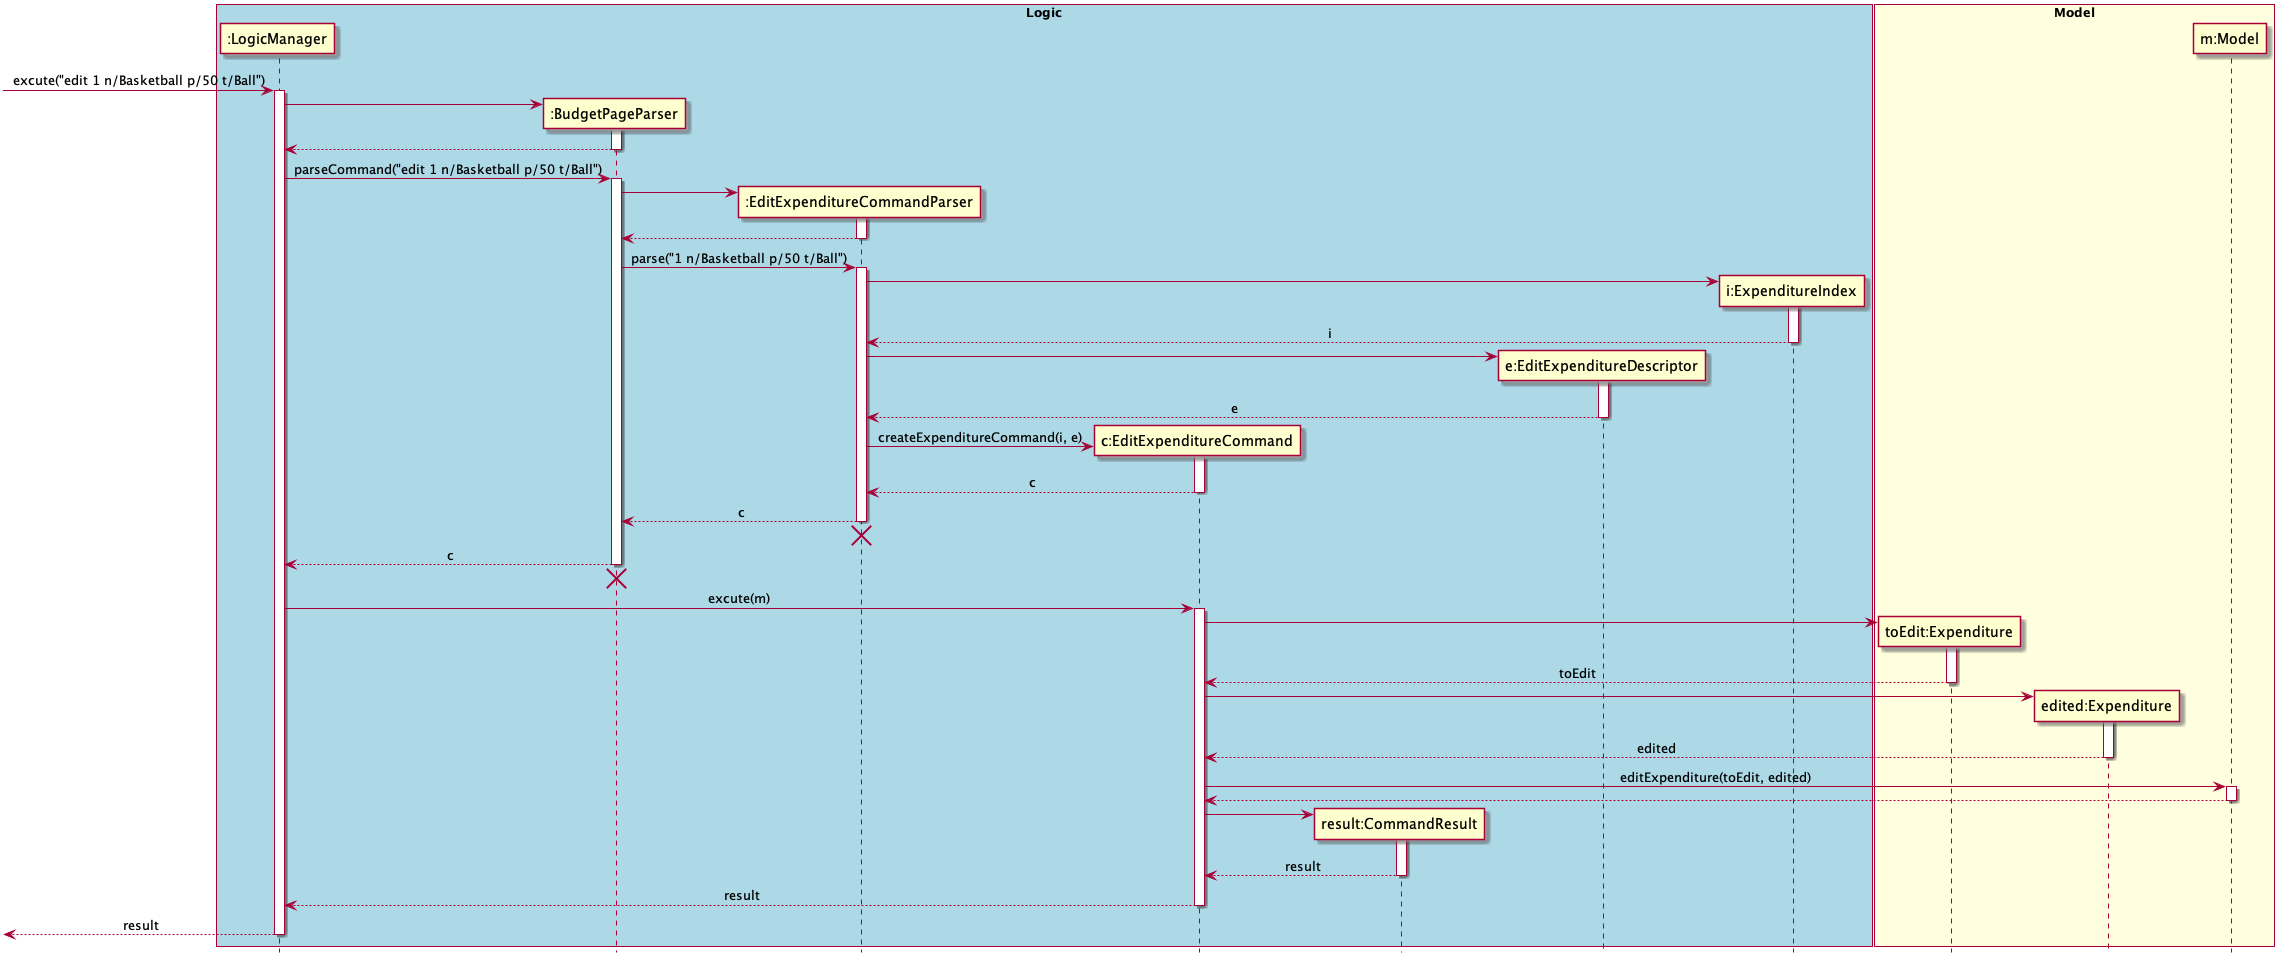

The diagram above was rendered by PlantUML. Its source (embedded in the PNG):
@startuml
skinparam Sequence {
    MessageAlign center
}
hide footbox
box "Logic" #LightBlue
participant ":LogicManager" as LM
participant ":BudgetPageParser" as BPP
participant ":EditExpenditureCommandParser" as EECP
participant "c:EditExpenditureCommand" as EEC
participant "result:CommandResult" as CR
participant "e:EditExpenditureDescriptor" as EED
participant "i:ExpenditureIndex" as EI
end box

box "Model" #LightYellow
participant "toEdit:Expenditure" as toEditExpenditure
participant "edited:Expenditure" as editedExpenditure
participant "m:Model" as M
end box

[-> LM : excute("edit 1 n/Basketball p/50 t/Ball")
activate LM
create BPP
LM -> BPP
activate BPP
LM <-- BPP
deactivate BPP
LM -> BPP : parseCommand("edit 1 n/Basketball p/50 t/Ball")
activate BPP

create EECP
BPP -> EECP
activate EECP
BPP <-- EECP
deactivate EECP
BPP -> EECP : parse("1 n/Basketball p/50 t/Ball")
activate EECP

create EI
EECP -> EI
activate EI
EECP <-- EI : i
deactivate EI

create EED
EECP -> EED
activate EED
EECP <-- EED : e
deactivate EED

create EEC
EECP -> EEC : createExpenditureCommand(i, e)
activate EEC
EECP <-- EEC : c
deactivate EEC
BPP <-- EECP : c
deactivate EECP
BPP <-[hidden]- EECP
destroy EECP

deactivate EECP
LM <-- BPP : c
deactivate BPP
BPP <-[hidden]- LM
destroy BPP

LM -> EEC: excute(m)
activate EEC
create toEditExpenditure
EEC -> toEditExpenditure
activate toEditExpenditure
EEC <-- toEditExpenditure : toEdit
deactivate toEditExpenditure

create editedExpenditure
EEC -> editedExpenditure
activate editedExpenditure
EEC <-- editedExpenditure : edited
deactivate editedExpenditure

EEC -> M : editExpenditure(toEdit, edited)
activate M
EEC <-- M
deactivate M

create CR
EEC -> CR
activate CR
EEC <-- CR : result
deactivate CR

LM <-- EEC : result
deactivate EEC
[<-- LM : result
deactivate LM

@enduml